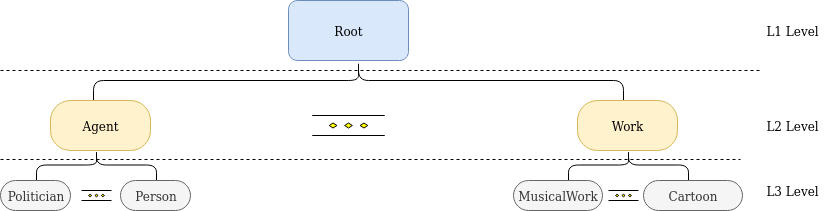

The diagram above was exported from draw.io. Its source (the exported page's mxGraphModel, read from the mxfile embedded in the PNG):
<mxGraphModel dx="807" dy="464" grid="1" gridSize="10" guides="1" tooltips="1" connect="1" arrows="1" fold="1" page="1" pageScale="1" pageWidth="850" pageHeight="1100" math="0" shadow="0">
  <root>
    <mxCell id="0" />
    <mxCell id="1" parent="0" />
    <mxCell id="WAQbWLGSUYL7J0pQ5CUN-1" value="Root" style="rounded=1;whiteSpace=wrap;html=1;fillColor=#dae8fc;strokeColor=#6c8ebf;" vertex="1" parent="1">
      <mxGeometry x="305" y="50" width="120" height="60" as="geometry" />
    </mxCell>
    <mxCell id="WAQbWLGSUYL7J0pQ5CUN-3" value="" style="shape=curlyBracket;whiteSpace=wrap;html=1;rounded=1;direction=south;" vertex="1" parent="1">
      <mxGeometry x="110" y="110" width="530" height="40" as="geometry" />
    </mxCell>
    <mxCell id="WAQbWLGSUYL7J0pQ5CUN-4" value="Agent" style="rounded=1;whiteSpace=wrap;html=1;arcSize=40;fillColor=#fff2cc;strokeColor=#d6b656;" vertex="1" parent="1">
      <mxGeometry x="67" y="150" width="100" height="50" as="geometry" />
    </mxCell>
    <mxCell id="WAQbWLGSUYL7J0pQ5CUN-5" value="Work" style="rounded=1;whiteSpace=wrap;html=1;arcSize=40;fillColor=#fff2cc;strokeColor=#d6b656;" vertex="1" parent="1">
      <mxGeometry x="594" y="150" width="100" height="50" as="geometry" />
    </mxCell>
    <mxCell id="WAQbWLGSUYL7J0pQ5CUN-6" value="" style="shape=curlyBracket;whiteSpace=wrap;html=1;rounded=1;direction=south;" vertex="1" parent="1">
      <mxGeometry x="53" y="199" width="120" height="31" as="geometry" />
    </mxCell>
    <mxCell id="WAQbWLGSUYL7J0pQ5CUN-7" value="Politician" style="rounded=1;whiteSpace=wrap;html=1;arcSize=50;fillColor=#f5f5f5;strokeColor=#666666;fontColor=#333333;" vertex="1" parent="1">
      <mxGeometry x="17" y="230" width="70" height="30" as="geometry" />
    </mxCell>
    <mxCell id="WAQbWLGSUYL7J0pQ5CUN-8" value="Person" style="rounded=1;whiteSpace=wrap;html=1;arcSize=50;fillColor=#f5f5f5;strokeColor=#666666;fontColor=#333333;" vertex="1" parent="1">
      <mxGeometry x="137" y="230" width="70" height="30" as="geometry" />
    </mxCell>
    <mxCell id="WAQbWLGSUYL7J0pQ5CUN-9" value="" style="shape=curlyBracket;whiteSpace=wrap;html=1;rounded=1;direction=south;" vertex="1" parent="1">
      <mxGeometry x="585" y="199" width="120" height="31" as="geometry" />
    </mxCell>
    <mxCell id="WAQbWLGSUYL7J0pQ5CUN-10" value="MusicalWork" style="rounded=1;whiteSpace=wrap;html=1;arcSize=50;fillColor=#f5f5f5;strokeColor=#666666;fontColor=#333333;" vertex="1" parent="1">
      <mxGeometry x="530" y="230" width="89" height="30" as="geometry" />
    </mxCell>
    <mxCell id="WAQbWLGSUYL7J0pQ5CUN-11" value="Cartoon" style="rounded=1;whiteSpace=wrap;html=1;arcSize=50;fillColor=#f5f5f5;strokeColor=#666666;fontColor=#333333;" vertex="1" parent="1">
      <mxGeometry x="660" y="230" width="99" height="30" as="geometry" />
    </mxCell>
    <mxCell id="WAQbWLGSUYL7J0pQ5CUN-12" value="" style="endArrow=none;dashed=1;html=1;" edge="1" parent="1">
      <mxGeometry width="50" height="50" relative="1" as="geometry">
        <mxPoint x="17" y="120" as="sourcePoint" />
        <mxPoint x="777" y="120" as="targetPoint" />
      </mxGeometry>
    </mxCell>
    <mxCell id="WAQbWLGSUYL7J0pQ5CUN-13" value="" style="endArrow=none;dashed=1;html=1;" edge="1" parent="1">
      <mxGeometry width="50" height="50" relative="1" as="geometry">
        <mxPoint x="17" y="209" as="sourcePoint" />
        <mxPoint x="757" y="209" as="targetPoint" />
      </mxGeometry>
    </mxCell>
    <mxCell id="WAQbWLGSUYL7J0pQ5CUN-15" value="L1 Level" style="text;html=1;strokeColor=none;fillColor=none;align=center;verticalAlign=middle;whiteSpace=wrap;rounded=0;" vertex="1" parent="1">
      <mxGeometry x="769" y="70" width="80" height="20" as="geometry" />
    </mxCell>
    <mxCell id="WAQbWLGSUYL7J0pQ5CUN-16" value="L2 Level" style="text;html=1;strokeColor=none;fillColor=none;align=center;verticalAlign=middle;whiteSpace=wrap;rounded=0;" vertex="1" parent="1">
      <mxGeometry x="769" y="165" width="80" height="20" as="geometry" />
    </mxCell>
    <mxCell id="WAQbWLGSUYL7J0pQ5CUN-17" value="L3 Level" style="text;html=1;strokeColor=none;fillColor=none;align=center;verticalAlign=middle;whiteSpace=wrap;rounded=0;" vertex="1" parent="1">
      <mxGeometry x="769" y="230" width="80" height="20" as="geometry" />
    </mxCell>
    <mxCell id="WAQbWLGSUYL7J0pQ5CUN-19" value="" style="verticalLabelPosition=bottom;verticalAlign=top;html=1;shape=mxgraph.flowchart.parallel_mode;pointerEvents=1" vertex="1" parent="1">
      <mxGeometry x="328.75" y="165" width="72.5" height="20" as="geometry" />
    </mxCell>
    <mxCell id="WAQbWLGSUYL7J0pQ5CUN-20" value="" style="verticalLabelPosition=bottom;verticalAlign=top;html=1;shape=mxgraph.flowchart.parallel_mode;pointerEvents=1" vertex="1" parent="1">
      <mxGeometry x="98" y="240" width="30" height="10" as="geometry" />
    </mxCell>
    <mxCell id="WAQbWLGSUYL7J0pQ5CUN-21" value="" style="verticalLabelPosition=bottom;verticalAlign=top;html=1;shape=mxgraph.flowchart.parallel_mode;pointerEvents=1" vertex="1" parent="1">
      <mxGeometry x="625" y="240" width="30" height="10" as="geometry" />
    </mxCell>
  </root>
</mxGraphModel>